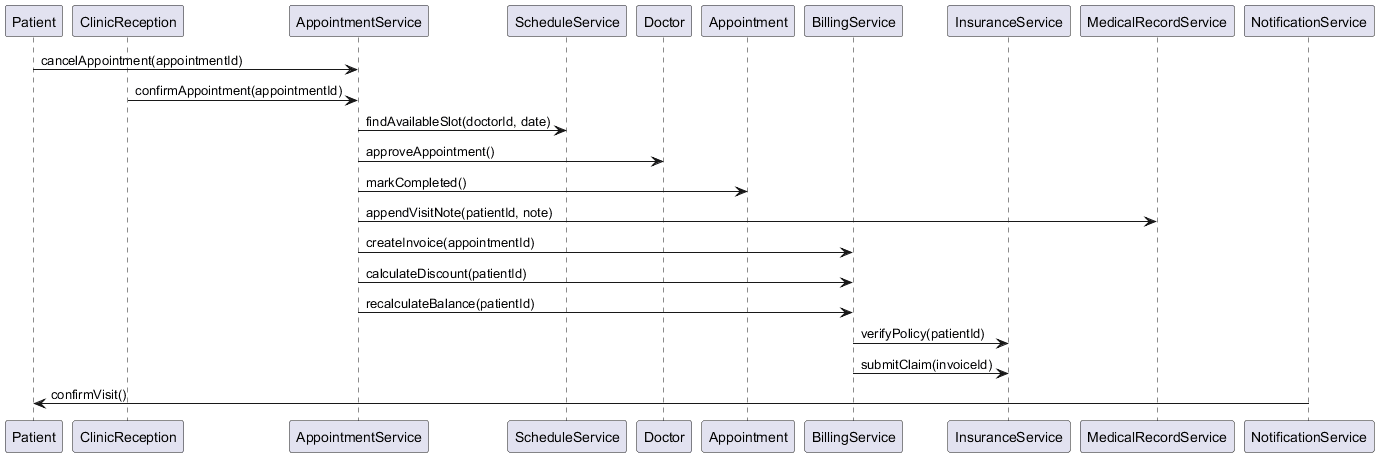

The diagram above was rendered by PlantUML. Its source (embedded in the PNG):
@startuml
participant Patient
participant ClinicReception
participant AppointmentService
participant ScheduleService
participant Doctor
participant Appointment
participant BillingService
participant InsuranceService
participant MedicalRecordService
participant NotificationService

Patient -> AppointmentService: cancelAppointment(appointmentId)
ClinicReception -> AppointmentService: confirmAppointment(appointmentId)
AppointmentService -> ScheduleService: findAvailableSlot(doctorId, date)
AppointmentService -> Doctor: approveAppointment()
AppointmentService -> Appointment: markCompleted()
AppointmentService -> MedicalRecordService: appendVisitNote(patientId, note)
AppointmentService -> BillingService: createInvoice(appointmentId)
AppointmentService -> BillingService: calculateDiscount(patientId)
AppointmentService -> BillingService: recalculateBalance(patientId)
BillingService -> InsuranceService: verifyPolicy(patientId)
BillingService -> InsuranceService: submitClaim(invoiceId)
NotificationService -> Patient: confirmVisit()
@enduml